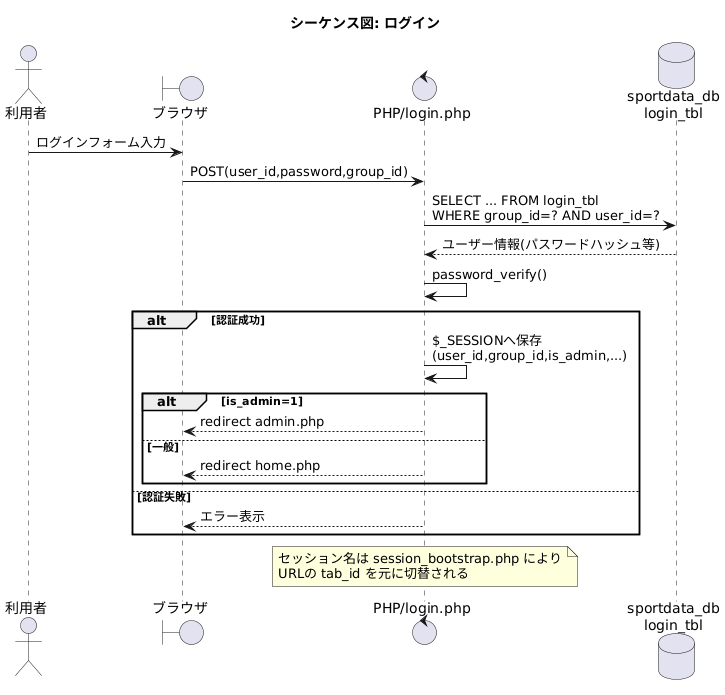

The diagram above was rendered by PlantUML. Its source (embedded in the PNG):
@startuml
title シーケンス図: ログイン

actor User as "利用者"
boundary Browser as "ブラウザ"
control LoginPHP as "PHP/login.php"
database DB as "sportdata_db\nlogin_tbl"

User -> Browser : ログインフォーム入力
Browser -> LoginPHP : POST(user_id,password,group_id)
LoginPHP -> DB : SELECT ... FROM login_tbl\nWHERE group_id=? AND user_id=?
DB --> LoginPHP : ユーザー情報(パスワードハッシュ等)
LoginPHP -> LoginPHP : password_verify()
alt 認証成功
  LoginPHP -> LoginPHP : $_SESSIONへ保存\n(user_id,group_id,is_admin,...)
  alt is_admin=1
    LoginPHP --> Browser : redirect admin.php
  else 一般
    LoginPHP --> Browser : redirect home.php
  end
else 認証失敗
  LoginPHP --> Browser : エラー表示
end

note over LoginPHP
セッション名は session_bootstrap.php により
URLの tab_id を元に切替される
end note
@enduml